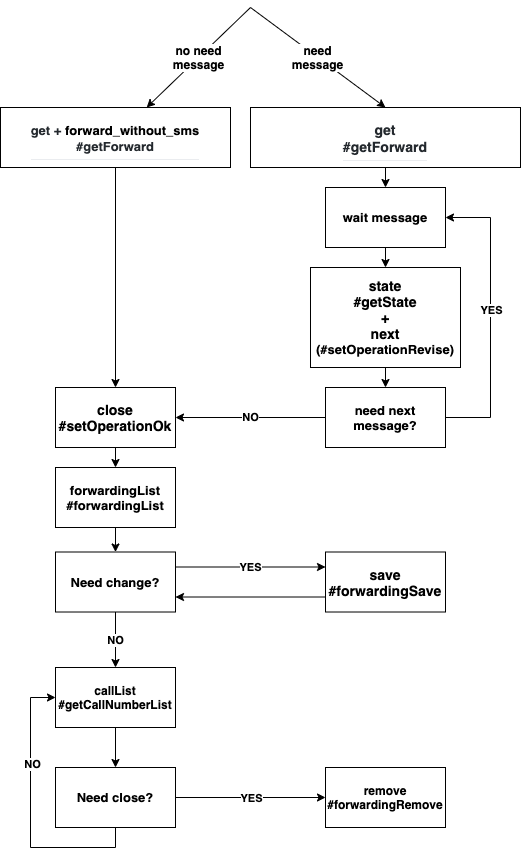

The diagram above was exported from draw.io. Its source (the exported page's mxGraphModel, read from the mxfile embedded in the PNG):
<mxGraphModel dx="3245" dy="1905" grid="1" gridSize="10" guides="1" tooltips="1" connect="1" arrows="1" fold="1" page="1" pageScale="1" pageWidth="827" pageHeight="1169" math="0" shadow="0">
  <root>
    <mxCell id="0" />
    <mxCell id="1" parent="0" />
    <mxCell id="3pvDcFDpaLYXNXJE6nfu-1" value="&lt;h3 style=&quot;box-sizing: border-box ; margin-top: 24px ; margin-bottom: 16px ; line-height: 1.25 ; padding-bottom: 0.3em ; border-bottom: 1px solid rgb(234 , 236 , 239) ; background-color: rgb(255 , 255 , 255)&quot;&gt;&lt;font color=&quot;#24292e&quot;&gt;get&lt;br&gt;&lt;/font&gt;&lt;font color=&quot;#24292e&quot;&gt;#getForward&lt;/font&gt;&lt;/h3&gt;" style="rounded=0;whiteSpace=wrap;html=1;" vertex="1" parent="1">
      <mxGeometry x="400" y="180" width="270" height="60" as="geometry" />
    </mxCell>
    <mxCell id="3pvDcFDpaLYXNXJE6nfu-2" value="&lt;b style=&quot;font-size: 12px&quot;&gt;need&lt;br&gt;message&lt;/b&gt;" style="endArrow=classic;html=1;entryX=0.5;entryY=0;entryDx=0;entryDy=0;" edge="1" parent="1" target="3pvDcFDpaLYXNXJE6nfu-1">
      <mxGeometry width="50" height="50" relative="1" as="geometry">
        <mxPoint x="400" y="80" as="sourcePoint" />
        <mxPoint x="530" y="190" as="targetPoint" />
      </mxGeometry>
    </mxCell>
    <mxCell id="3pvDcFDpaLYXNXJE6nfu-6" value="&lt;h3 style=&quot;box-sizing: border-box ; margin-top: 24px ; margin-bottom: 16px ; line-height: 1.25 ; padding-bottom: 0.3em ; border-bottom: 1px solid rgb(234 , 236 , 239) ; background-color: rgb(255 , 255 , 255) ; font-size: 13px&quot;&gt;&lt;font color=&quot;#24292e&quot; style=&quot;font-size: 13px&quot;&gt;get +&amp;nbsp;&lt;/font&gt;forward_without_sms&lt;font color=&quot;#24292e&quot; style=&quot;font-size: 13px&quot;&gt;&lt;br&gt;&lt;/font&gt;&lt;font color=&quot;#24292e&quot; style=&quot;font-size: 13px&quot;&gt;#getForward&lt;/font&gt;&lt;/h3&gt;" style="rounded=0;whiteSpace=wrap;html=1;" vertex="1" parent="1">
      <mxGeometry x="150" y="180" width="230" height="60" as="geometry" />
    </mxCell>
    <mxCell id="3pvDcFDpaLYXNXJE6nfu-8" value="&lt;b style=&quot;font-size: 12px&quot;&gt;no need&lt;br&gt;message&lt;/b&gt;" style="endArrow=classic;html=1;" edge="1" parent="1" target="3pvDcFDpaLYXNXJE6nfu-6">
      <mxGeometry width="50" height="50" relative="1" as="geometry">
        <mxPoint x="400" y="80" as="sourcePoint" />
        <mxPoint x="300" y="90" as="targetPoint" />
      </mxGeometry>
    </mxCell>
    <mxCell id="3pvDcFDpaLYXNXJE6nfu-9" value="&lt;b&gt;&lt;font style=&quot;font-size: 14px&quot;&gt;close #setOperationOk&lt;/font&gt;&lt;/b&gt;" style="rounded=0;whiteSpace=wrap;html=1;" vertex="1" parent="1">
      <mxGeometry x="205" y="460" width="120" height="60" as="geometry" />
    </mxCell>
    <mxCell id="3pvDcFDpaLYXNXJE6nfu-10" value="" style="endArrow=classic;html=1;entryX=0.5;entryY=0;entryDx=0;entryDy=0;exitX=0.5;exitY=1;exitDx=0;exitDy=0;" edge="1" parent="1" source="3pvDcFDpaLYXNXJE6nfu-6" target="3pvDcFDpaLYXNXJE6nfu-9">
      <mxGeometry width="50" height="50" relative="1" as="geometry">
        <mxPoint x="200" y="390" as="sourcePoint" />
        <mxPoint x="250" y="340" as="targetPoint" />
      </mxGeometry>
    </mxCell>
    <mxCell id="3pvDcFDpaLYXNXJE6nfu-11" value="&lt;b&gt;&lt;span style=&quot;font-size: 14px&quot;&gt;state&lt;/span&gt;&lt;br&gt;&lt;span style=&quot;font-size: 14px&quot;&gt;#getState&lt;/span&gt;&lt;br&gt;&lt;span style=&quot;font-size: 14px&quot;&gt;+&lt;/span&gt;&lt;br&gt;&lt;span style=&quot;font-size: 14px&quot;&gt;next&lt;br&gt;&lt;/span&gt;&lt;font style=&quot;font-size: 13px&quot;&gt;(#setOperationRevise)&lt;/font&gt;&lt;/b&gt;" style="rounded=0;whiteSpace=wrap;html=1;" vertex="1" parent="1">
      <mxGeometry x="460" y="340" width="150" height="100" as="geometry" />
    </mxCell>
    <mxCell id="3pvDcFDpaLYXNXJE6nfu-12" value="" style="endArrow=classic;html=1;exitX=0.5;exitY=1;exitDx=0;exitDy=0;entryX=0.5;entryY=0;entryDx=0;entryDy=0;" edge="1" parent="1" source="3pvDcFDpaLYXNXJE6nfu-11" target="3pvDcFDpaLYXNXJE6nfu-14">
      <mxGeometry width="50" height="50" relative="1" as="geometry">
        <mxPoint x="490" y="440" as="sourcePoint" />
        <mxPoint x="540" y="390" as="targetPoint" />
      </mxGeometry>
    </mxCell>
    <mxCell id="3pvDcFDpaLYXNXJE6nfu-14" value="&lt;b&gt;&lt;font style=&quot;font-size: 13px&quot;&gt;need next message?&lt;/font&gt;&lt;/b&gt;" style="rounded=0;whiteSpace=wrap;html=1;" vertex="1" parent="1">
      <mxGeometry x="475" y="460" width="120" height="60" as="geometry" />
    </mxCell>
    <mxCell id="3pvDcFDpaLYXNXJE6nfu-15" value="" style="endArrow=none;html=1;exitX=1;exitY=0.5;exitDx=0;exitDy=0;" edge="1" parent="1" source="3pvDcFDpaLYXNXJE6nfu-14">
      <mxGeometry width="50" height="50" relative="1" as="geometry">
        <mxPoint x="670" y="480" as="sourcePoint" />
        <mxPoint x="640" y="490" as="targetPoint" />
      </mxGeometry>
    </mxCell>
    <mxCell id="3pvDcFDpaLYXNXJE6nfu-16" value="" style="endArrow=none;html=1;" edge="1" parent="1">
      <mxGeometry width="50" height="50" relative="1" as="geometry">
        <mxPoint x="640" y="490" as="sourcePoint" />
        <mxPoint x="640" y="290" as="targetPoint" />
      </mxGeometry>
    </mxCell>
    <mxCell id="3pvDcFDpaLYXNXJE6nfu-17" value="&lt;b&gt;YES&lt;/b&gt;" style="edgeLabel;html=1;align=center;verticalAlign=middle;resizable=0;points=[];" vertex="1" connectable="0" parent="3pvDcFDpaLYXNXJE6nfu-16">
      <mxGeometry x="0.1067" relative="1" as="geometry">
        <mxPoint y="3" as="offset" />
      </mxGeometry>
    </mxCell>
    <mxCell id="3pvDcFDpaLYXNXJE6nfu-18" value="" style="endArrow=classic;html=1;entryX=1;entryY=0.5;entryDx=0;entryDy=0;" edge="1" parent="1" target="3pvDcFDpaLYXNXJE6nfu-19">
      <mxGeometry width="50" height="50" relative="1" as="geometry">
        <mxPoint x="640" y="290" as="sourcePoint" />
        <mxPoint x="620" y="289.5" as="targetPoint" />
      </mxGeometry>
    </mxCell>
    <mxCell id="3pvDcFDpaLYXNXJE6nfu-19" value="&lt;span style=&quot;background-color: rgb(255 , 255 , 255)&quot;&gt;&lt;b&gt;&lt;font style=&quot;font-size: 13px&quot;&gt;wait message&lt;/font&gt;&lt;/b&gt;&lt;/span&gt;" style="rounded=0;whiteSpace=wrap;html=1;" vertex="1" parent="1">
      <mxGeometry x="475" y="260" width="120" height="60" as="geometry" />
    </mxCell>
    <mxCell id="3pvDcFDpaLYXNXJE6nfu-20" value="" style="endArrow=classic;html=1;exitX=0.5;exitY=1;exitDx=0;exitDy=0;entryX=0.5;entryY=0;entryDx=0;entryDy=0;" edge="1" parent="1" source="3pvDcFDpaLYXNXJE6nfu-1" target="3pvDcFDpaLYXNXJE6nfu-19">
      <mxGeometry width="50" height="50" relative="1" as="geometry">
        <mxPoint x="150" y="430" as="sourcePoint" />
        <mxPoint x="200" y="380" as="targetPoint" />
      </mxGeometry>
    </mxCell>
    <mxCell id="3pvDcFDpaLYXNXJE6nfu-22" value="" style="endArrow=classic;html=1;exitX=0.5;exitY=1;exitDx=0;exitDy=0;entryX=0.5;entryY=0;entryDx=0;entryDy=0;" edge="1" parent="1" source="3pvDcFDpaLYXNXJE6nfu-19" target="3pvDcFDpaLYXNXJE6nfu-11">
      <mxGeometry width="50" height="50" relative="1" as="geometry">
        <mxPoint x="390" y="480" as="sourcePoint" />
        <mxPoint x="440" y="430" as="targetPoint" />
      </mxGeometry>
    </mxCell>
    <mxCell id="3pvDcFDpaLYXNXJE6nfu-23" value="&lt;b&gt;NO&lt;/b&gt;" style="endArrow=classic;html=1;entryX=1;entryY=0.5;entryDx=0;entryDy=0;exitX=0;exitY=0.5;exitDx=0;exitDy=0;" edge="1" parent="1" source="3pvDcFDpaLYXNXJE6nfu-14" target="3pvDcFDpaLYXNXJE6nfu-9">
      <mxGeometry width="50" height="50" relative="1" as="geometry">
        <mxPoint x="470" y="450" as="sourcePoint" />
        <mxPoint x="420" y="440" as="targetPoint" />
      </mxGeometry>
    </mxCell>
    <mxCell id="3pvDcFDpaLYXNXJE6nfu-24" value="&lt;b style=&quot;font-size: 13px&quot;&gt;forwardingList&lt;br&gt;#forwardingList&lt;/b&gt;" style="rounded=0;whiteSpace=wrap;html=1;" vertex="1" parent="1">
      <mxGeometry x="205" y="540" width="120" height="60" as="geometry" />
    </mxCell>
    <mxCell id="3pvDcFDpaLYXNXJE6nfu-25" value="" style="endArrow=classic;html=1;exitX=0.5;exitY=1;exitDx=0;exitDy=0;entryX=0.5;entryY=0;entryDx=0;entryDy=0;" edge="1" parent="1" source="3pvDcFDpaLYXNXJE6nfu-9" target="3pvDcFDpaLYXNXJE6nfu-24">
      <mxGeometry width="50" height="50" relative="1" as="geometry">
        <mxPoint x="120" y="560" as="sourcePoint" />
        <mxPoint x="170" y="510" as="targetPoint" />
      </mxGeometry>
    </mxCell>
    <mxCell id="3pvDcFDpaLYXNXJE6nfu-26" value="&lt;b&gt;&lt;font style=&quot;font-size: 13px&quot;&gt;Need change?&lt;/font&gt;&lt;/b&gt;" style="rounded=0;whiteSpace=wrap;html=1;" vertex="1" parent="1">
      <mxGeometry x="205" y="624.5" width="120" height="60" as="geometry" />
    </mxCell>
    <mxCell id="3pvDcFDpaLYXNXJE6nfu-27" value="&lt;b style=&quot;font-size: 14px&quot;&gt;save&lt;br&gt;#forwardingSave&lt;/b&gt;" style="rounded=0;whiteSpace=wrap;html=1;" vertex="1" parent="1">
      <mxGeometry x="475" y="624.5" width="120" height="60" as="geometry" />
    </mxCell>
    <mxCell id="3pvDcFDpaLYXNXJE6nfu-28" value="" style="endArrow=classic;html=1;exitX=0.5;exitY=1;exitDx=0;exitDy=0;entryX=0.5;entryY=0;entryDx=0;entryDy=0;" edge="1" parent="1" source="3pvDcFDpaLYXNXJE6nfu-24" target="3pvDcFDpaLYXNXJE6nfu-26">
      <mxGeometry width="50" height="50" relative="1" as="geometry">
        <mxPoint x="90" y="670" as="sourcePoint" />
        <mxPoint x="140" y="620" as="targetPoint" />
      </mxGeometry>
    </mxCell>
    <mxCell id="3pvDcFDpaLYXNXJE6nfu-29" value="&lt;b&gt;YES&lt;/b&gt;" style="endArrow=classic;html=1;exitX=1;exitY=0.25;exitDx=0;exitDy=0;entryX=0;entryY=0.25;entryDx=0;entryDy=0;" edge="1" parent="1" source="3pvDcFDpaLYXNXJE6nfu-26" target="3pvDcFDpaLYXNXJE6nfu-27">
      <mxGeometry width="50" height="50" relative="1" as="geometry">
        <mxPoint x="320" y="730" as="sourcePoint" />
        <mxPoint x="370" y="680" as="targetPoint" />
      </mxGeometry>
    </mxCell>
    <mxCell id="3pvDcFDpaLYXNXJE6nfu-30" value="&lt;b&gt;callList&lt;br&gt;#getCallNumberList&lt;/b&gt;" style="rounded=0;whiteSpace=wrap;html=1;" vertex="1" parent="1">
      <mxGeometry x="205" y="740" width="120" height="60" as="geometry" />
    </mxCell>
    <mxCell id="3pvDcFDpaLYXNXJE6nfu-31" value="&lt;b&gt;NO&lt;/b&gt;" style="endArrow=classic;html=1;exitX=0.5;exitY=1;exitDx=0;exitDy=0;entryX=0.5;entryY=0;entryDx=0;entryDy=0;" edge="1" parent="1" source="3pvDcFDpaLYXNXJE6nfu-26" target="3pvDcFDpaLYXNXJE6nfu-30">
      <mxGeometry width="50" height="50" relative="1" as="geometry">
        <mxPoint x="130" y="760" as="sourcePoint" />
        <mxPoint x="180" y="710" as="targetPoint" />
      </mxGeometry>
    </mxCell>
    <mxCell id="3pvDcFDpaLYXNXJE6nfu-32" value="" style="endArrow=classic;html=1;exitX=0;exitY=0.75;exitDx=0;exitDy=0;entryX=1;entryY=0.75;entryDx=0;entryDy=0;" edge="1" parent="1" source="3pvDcFDpaLYXNXJE6nfu-27" target="3pvDcFDpaLYXNXJE6nfu-26">
      <mxGeometry width="50" height="50" relative="1" as="geometry">
        <mxPoint x="410" y="790" as="sourcePoint" />
        <mxPoint x="460" y="740" as="targetPoint" />
        <Array as="points" />
      </mxGeometry>
    </mxCell>
    <mxCell id="3pvDcFDpaLYXNXJE6nfu-33" value="&lt;b&gt;&lt;font style=&quot;font-size: 13px&quot;&gt;Need close?&lt;/font&gt;&lt;/b&gt;" style="rounded=0;whiteSpace=wrap;html=1;" vertex="1" parent="1">
      <mxGeometry x="205" y="840" width="120" height="60" as="geometry" />
    </mxCell>
    <mxCell id="3pvDcFDpaLYXNXJE6nfu-34" value="" style="endArrow=classic;html=1;exitX=0.5;exitY=1;exitDx=0;exitDy=0;entryX=0.5;entryY=0;entryDx=0;entryDy=0;" edge="1" parent="1" source="3pvDcFDpaLYXNXJE6nfu-30" target="3pvDcFDpaLYXNXJE6nfu-33">
      <mxGeometry width="50" height="50" relative="1" as="geometry">
        <mxPoint x="50" y="810" as="sourcePoint" />
        <mxPoint x="100" y="760" as="targetPoint" />
      </mxGeometry>
    </mxCell>
    <mxCell id="3pvDcFDpaLYXNXJE6nfu-35" value="" style="endArrow=classic;html=1;entryX=0;entryY=0.5;entryDx=0;entryDy=0;" edge="1" parent="1" target="3pvDcFDpaLYXNXJE6nfu-30">
      <mxGeometry width="50" height="50" relative="1" as="geometry">
        <mxPoint x="180" y="770" as="sourcePoint" />
        <mxPoint x="150" y="850" as="targetPoint" />
      </mxGeometry>
    </mxCell>
    <mxCell id="3pvDcFDpaLYXNXJE6nfu-36" value="" style="endArrow=none;html=1;" edge="1" parent="1">
      <mxGeometry width="50" height="50" relative="1" as="geometry">
        <mxPoint x="180" y="920" as="sourcePoint" />
        <mxPoint x="180" y="770" as="targetPoint" />
      </mxGeometry>
    </mxCell>
    <mxCell id="3pvDcFDpaLYXNXJE6nfu-39" value="&lt;b&gt;NO&lt;/b&gt;" style="edgeLabel;html=1;align=center;verticalAlign=middle;resizable=0;points=[];" vertex="1" connectable="0" parent="3pvDcFDpaLYXNXJE6nfu-36">
      <mxGeometry x="0.12" y="-1" relative="1" as="geometry">
        <mxPoint as="offset" />
      </mxGeometry>
    </mxCell>
    <mxCell id="3pvDcFDpaLYXNXJE6nfu-37" value="" style="endArrow=none;html=1;" edge="1" parent="1">
      <mxGeometry width="50" height="50" relative="1" as="geometry">
        <mxPoint x="180" y="920" as="sourcePoint" />
        <mxPoint x="265" y="920" as="targetPoint" />
      </mxGeometry>
    </mxCell>
    <mxCell id="3pvDcFDpaLYXNXJE6nfu-38" value="" style="endArrow=none;html=1;entryX=0.5;entryY=1;entryDx=0;entryDy=0;" edge="1" parent="1" target="3pvDcFDpaLYXNXJE6nfu-33">
      <mxGeometry width="50" height="50" relative="1" as="geometry">
        <mxPoint x="265" y="920" as="sourcePoint" />
        <mxPoint x="290" y="980" as="targetPoint" />
      </mxGeometry>
    </mxCell>
    <mxCell id="3pvDcFDpaLYXNXJE6nfu-40" value="&lt;b&gt;remove #forwardingRemove&lt;/b&gt;" style="rounded=0;whiteSpace=wrap;html=1;" vertex="1" parent="1">
      <mxGeometry x="475" y="840" width="120" height="60" as="geometry" />
    </mxCell>
    <mxCell id="3pvDcFDpaLYXNXJE6nfu-41" value="" style="endArrow=classic;html=1;exitX=1;exitY=0.5;exitDx=0;exitDy=0;entryX=0;entryY=0.5;entryDx=0;entryDy=0;" edge="1" parent="1" source="3pvDcFDpaLYXNXJE6nfu-33" target="3pvDcFDpaLYXNXJE6nfu-40">
      <mxGeometry width="50" height="50" relative="1" as="geometry">
        <mxPoint x="370" y="880" as="sourcePoint" />
        <mxPoint x="420" y="830" as="targetPoint" />
      </mxGeometry>
    </mxCell>
    <mxCell id="3pvDcFDpaLYXNXJE6nfu-42" value="&lt;b&gt;YES&lt;/b&gt;" style="edgeLabel;html=1;align=center;verticalAlign=middle;resizable=0;points=[];" vertex="1" connectable="0" parent="3pvDcFDpaLYXNXJE6nfu-41">
      <mxGeometry x="-0.1467" y="-3" relative="1" as="geometry">
        <mxPoint x="11" y="-3" as="offset" />
      </mxGeometry>
    </mxCell>
  </root>
</mxGraphModel>